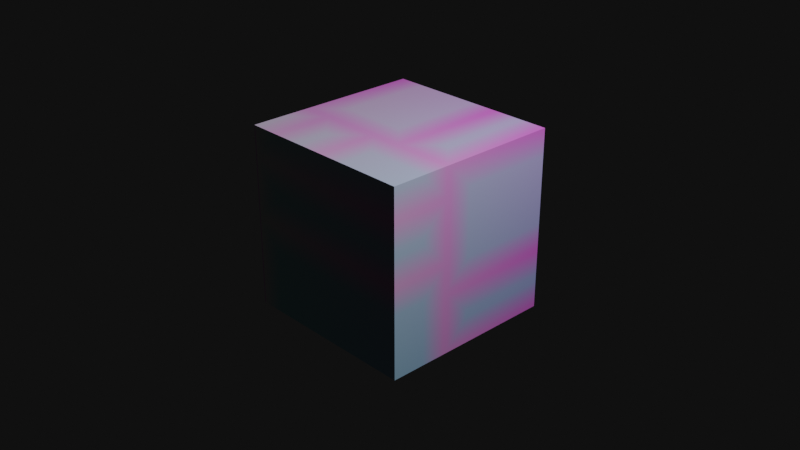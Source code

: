 # Source: MatPropTest04.blend  (saved by Blender 3.4.6; exported with 4.5.12 LTS)
import bpy
from mathutils import Matrix  # noqa: F401  (used for matrix-valued properties, if any)

bpy.ops.wm.read_factory_settings(use_empty=True)
scene = bpy.context.scene
scene.name = 'Scene'

# ---- collections
col_collection = bpy.data.collections.new('Collection'); scene.collection.children.link(col_collection)

# ---- images (referenced by path relative to the original .blend; pixels are not part of the script)
import os
ASSET_DIR = os.environ.get("B2B_ASSET_DIR", "")  # directory of the original .blend (textures are referenced by path, not embedded)
HERE = os.path.dirname(os.path.abspath(__file__))  # packed textures are extracted next to this script under _unpacked/

def load_image(name, relpath, width, height, colorspace="sRGB"):
    """Load a texture the original file referenced (path relative to the .blend, or extracted next to this script)."""
    p = next((c for c in (os.path.join(HERE, relpath), os.path.join(ASSET_DIR, relpath)) if relpath and os.path.exists(c)), "")
    if p:
        img = bpy.data.images.load(p, check_existing=True)
        img.name = name
    else:  # same state as the original file: an image datablock whose file is absent (Cycles renders it pink)
        img = bpy.data.images.new(name, width, height)
        img.source = "FILE"
        img.filepath = "//" + (relpath or name)
    img.colorspace_settings.name = colorspace
    return img
img_test01 = load_image('Test01', '_unpacked/Test01.9851b29e.exr', 256, 256, 'sRGB')

# ---- materials (node trees are filled in below, after node groups)
mat_material = bpy.data.materials.new('Material')
mat_material.use_transparent_shadow = False

# ---- material node trees
mat_material.use_nodes = True; mat_material.node_tree.nodes.clear()
_N = mat_material.node_tree.nodes; _L = mat_material.node_tree.links
n0 = _N.new('ShaderNodeBsdfPrincipled'); n0.name = 'Principled BSDF'; n0.location = (10, 300)
n0.distribution = 'GGX'
n0.subsurface_method = 'RANDOM_WALK_SKIN'
n0.inputs[3].default_value = 1.45
n0.inputs[27].default_value = (0.0, 0.0, 0.0, 1.0)
n0.inputs[28].default_value = 1.0
n1 = _N.new('ShaderNodeOutputMaterial'); n1.name = 'Material Output'; n1.location = (300, 300)
n2 = _N.new('ShaderNodeTexImage'); n2.name = 'Image Texture'; n2.location = (-280, 275)
n2.image = img_test01
_L.new(n0.outputs[0], n1.inputs[0])
_L.new(n2.outputs[0], n0.inputs[0])
n1.is_active_output = True

# ---- world
world_world = bpy.data.worlds.new('World'); scene.world = world_world
world_world.use_nodes = True; world_world.node_tree.nodes.clear()
_N = world_world.node_tree.nodes; _L = world_world.node_tree.links
n0 = _N.new('ShaderNodeOutputWorld'); n0.name = 'World Output'; n0.location = (300, 300)
n1 = _N.new('ShaderNodeBackground'); n1.name = 'Background'; n1.location = (10, 300)
n1.inputs[0].default_value = (0.05088, 0.05088, 0.05088, 1.0)
n1.inputs[1].default_value = 0.1
_L.new(n1.outputs[0], n0.inputs[0])
n0.is_active_output = True
world_world.color = (0.05088, 0.05088, 0.05088)
world_world.use_sun_shadow = False
world_world.sun_shadow_jitter_overblur = 0.0

# ---- cameras
cam_camera = bpy.data.cameras.new('Camera')
cam_camera.clip_end = 100.0
cam_camera.ortho_scale = 7.314

# ---- lights
light_light = bpy.data.lights.new('Light', 'POINT')
light_light.transmission_factor = 0.0
light_light.energy = 1000.0
light_light.shadow_soft_size = 0.1
light_light.shadow_maximum_resolution = 0.006
light_light.use_absolute_resolution = True

# ---- meshes
me_cube = bpy.data.meshes.new('Cube')
me_cube.from_pydata([(-1.0, -1.0, -1.0), (-1.0, -1.0, 1.0), (-1.0, 1.0, -1.0), (-1.0, 1.0, 1.0), (1.0, -1.0, -1.0), (1.0, -1.0, 1.0), (1.0, 1.0, -1.0), (1.0, 1.0, 1.0)], [], [(0, 1, 3, 2), (2, 3, 7, 6), (6, 7, 5, 4), (4, 5, 1, 0), (2, 6, 4, 0), (7, 3, 1, 5)])
_uv = me_cube.uv_layers.new(name='UVMap')
_uv.uv.foreach_set('vector', [0.375, 0.0, 0.625, 0.0, 0.625, 0.25, 0.375, 0.25, 0.375, 0.25, 0.625, 0.25, 0.625, 0.5, 0.375, 0.5, 0.375, 0.5, 0.625, 0.5, 0.625, 0.75, 0.375, 0.75, 0.375, 0.75, 0.625, 0.75, 0.625, 1.0, 0.375, 1.0, 0.125, 0.5, 0.375, 0.5, 0.375, 0.75, 0.125, 0.75, 0.625, 0.5, 0.875, 0.5, 0.875, 0.75, 0.625, 0.75])
me_cube.materials.append(mat_material)
me_cube.update()

# ---- objects
ob_light = bpy.data.objects.new('Light', light_light)
ob_camera = bpy.data.objects.new('Camera', cam_camera)
ob_cube = bpy.data.objects.new('Cube', me_cube)

# ---- transforms, parenting, visibility, modifiers, constraints
ob_light.location = (4.076, 1.005, 5.904)
ob_light.rotation_euler = (0.6503, 0.05522, 1.866)
ob_light.lock_rotations_4d = False
ob_light.empty_display_type = 'ARROWS'
ob_light.color = (0.0, 0.0, 0.0, 0.0)
ob_light.lineart.crease_threshold = 0.0
ob_camera.location = (7.359, -6.926, 4.958)
ob_camera.rotation_euler = (1.109, 0.0, 0.8149)
ob_camera.lock_rotations_4d = False
ob_camera.empty_display_type = 'ARROWS'
ob_camera.color = (0.0, 0.0, 0.0, 0.0)
ob_camera.display_type = 'WIRE'
ob_camera.lineart.crease_threshold = 0.0
ob_cube.location = (0.0, 0.0, 0.0)

# ---- collection membership
col_collection.objects.link(ob_light)
col_collection.objects.link(ob_camera)
col_collection.objects.link(ob_cube)

# ---- scene / render settings (as saved in the file)
scene.camera = ob_camera
scene.frame_start = 1; scene.frame_end = 250; scene.frame_set(1)
scene.render.engine = 'BLENDER_EEVEE_NEXT'
scene.cycles.sampling_pattern = 'TABULATED_SOBOL'
scene.cycles.use_light_tree = False
scene.view_settings.view_transform = 'Filmic'
bpy.context.view_layer.update()

